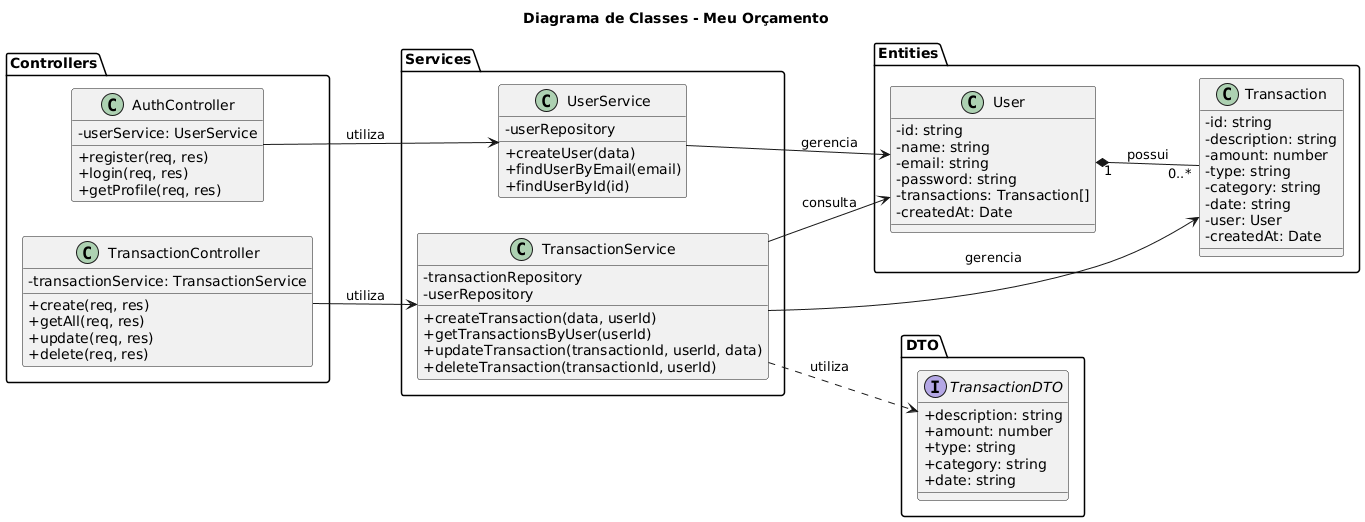

The diagram above was rendered by PlantUML. Its source (embedded in the PNG):
@startuml
title Diagrama de Classes - Meu Orçamento

skinparam classAttributeIconSize 0
left to right direction

package "Controllers" {

class AuthController {
  - userService: UserService

  + register(req, res)
  + login(req, res)
  + getProfile(req, res)
}

class TransactionController {
  - transactionService: TransactionService

  + create(req, res)
  + getAll(req, res)
  + update(req, res)
  + delete(req, res)
}

}

package "Services" {

class UserService {
  - userRepository

  + createUser(data)
  + findUserByEmail(email)
  + findUserById(id)
}

class TransactionService {
  - transactionRepository
  - userRepository

  + createTransaction(data, userId)
  + getTransactionsByUser(userId)
  + updateTransaction(transactionId, userId, data)
  + deleteTransaction(transactionId, userId)
}

}

package "Entities" {

class User {
  - id: string
  - name: string
  - email: string
  - password: string
  - transactions: Transaction[]
  - createdAt: Date
}

class Transaction {
  - id: string
  - description: string
  - amount: number
  - type: string
  - category: string
  - date: string
  - user: User
  - createdAt: Date
}

}

package "DTO" {

interface TransactionDTO {
  + description: string
  + amount: number
  + type: string
  + category: string
  + date: string
}

}

AuthController --> UserService : utiliza
TransactionController --> TransactionService : utiliza

UserService --> User : gerencia
TransactionService --> User : consulta
TransactionService --> Transaction : gerencia
TransactionService ..> TransactionDTO : utiliza

User "1" *-- "0..*" Transaction : possui
@enduml